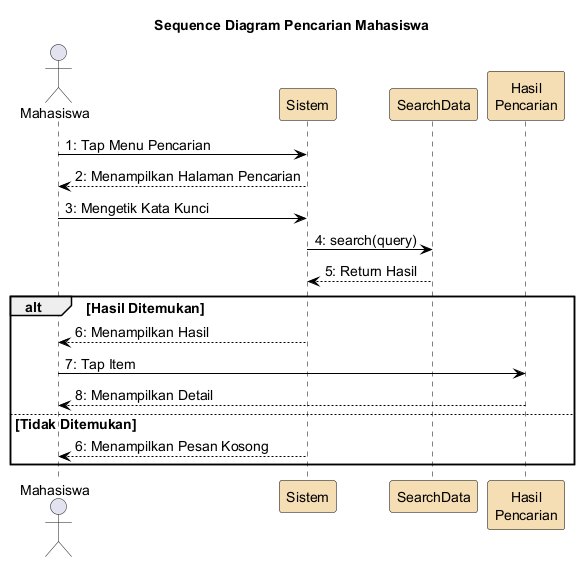

The diagram above was rendered by PlantUML. Its source (embedded in the PNG):
@startuml
skinparam backgroundColor White
skinparam ParticipantBorderColor Black
skinparam SequenceLifeLineBorderColor Black
skinparam ArrowColor Black
skinparam defaultFontSize 14
skinparam ParticipantBackgroundColor #F5DEB3

title Sequence Diagram Pencarian Mahasiswa

actor Mahasiswa
participant "Sistem" as sistem
participant "SearchData" as search
participant "Hasil\nPencarian" as hasil

Mahasiswa -> sistem : 1: Tap Menu Pencarian
sistem --> Mahasiswa : 2: Menampilkan Halaman Pencarian
Mahasiswa -> sistem : 3: Mengetik Kata Kunci
sistem -> search : 4: search(query)
search --> sistem : 5: Return Hasil
alt Hasil Ditemukan
  sistem --> Mahasiswa : 6: Menampilkan Hasil
  Mahasiswa -> hasil : 7: Tap Item
  hasil --> Mahasiswa : 8: Menampilkan Detail
else Tidak Ditemukan
  sistem --> Mahasiswa : 6: Menampilkan Pesan Kosong
end

@enduml